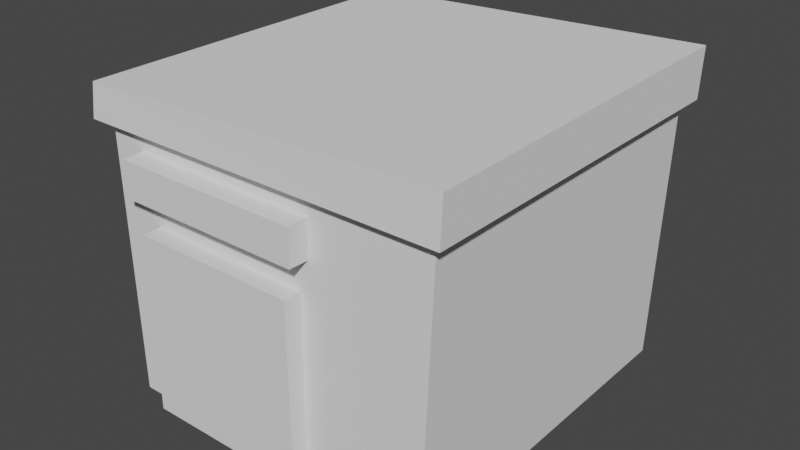 # Source: slum_house.blend  (saved by Blender 2.93.21; exported with 4.5.12 LTS)
import bpy
from mathutils import Matrix  # noqa: F401  (used for matrix-valued properties, if any)

bpy.ops.wm.read_factory_settings(use_empty=True)
scene = bpy.context.scene
scene.name = 'Scene'

# ---- collections
col_collection = bpy.data.collections.new('Collection'); scene.collection.children.link(col_collection)

# ---- world
world_world = bpy.data.worlds.new('World'); scene.world = world_world
world_world.use_nodes = True; world_world.node_tree.nodes.clear()
_N = world_world.node_tree.nodes; _L = world_world.node_tree.links
n0 = _N.new('ShaderNodeOutputWorld'); n0.name = 'World Output'; n0.location = (300, 300)
n1 = _N.new('ShaderNodeBackground'); n1.name = 'Background'; n1.location = (10, 300)
n1.inputs[0].default_value = (0.05088, 0.05088, 0.05088, 1.0)
_L.new(n1.outputs[0], n0.inputs[0])
n0.is_active_output = True
world_world.color = (0.05088, 0.05088, 0.05088)
world_world.use_sun_shadow = False
world_world.sun_shadow_jitter_overblur = 0.0

# ---- meshes
me_cube_003 = bpy.data.meshes.new('Cube.003')
me_cube_003.from_pydata([(-0.9368, -0.9368, -1.0), (-0.9897, -0.9858, 0.798), (-0.9368, 0.9284, -1.0), (-0.9897, 1.009, 0.798), (0.9368, -0.9368, -1.0), (1.0, -0.9858, 1.316), (0.9368, 0.9438, -1.0), (1.0, 1.009, 1.632), (-1.0, 0.9877, -1.0), (-1.0, -1.0, -1.0), (1.0, 0.9877, -1.0), (1.0, -1.0, -1.0), (-0.9202, 0.9432, -15.67), (-0.9005, -0.9473, -15.67), (0.8786, 0.9765, -15.67), (0.889, -0.9617, -15.67), (-0.7718, -1.048, -4.067), (-0.7433, -1.048, -2.141), (-0.7433, -0.8484, -4.067), (-0.7433, -0.8484, -2.067), (0.2794, -1.048, -4.067), (0.2873, -1.048, -2.141), (0.2873, -0.8484, -4.067), (0.2873, -0.8484, -2.067)], [], [(1, 8, 9), (3, 10, 8), (10, 5, 11), (11, 1, 9), (6, 15, 14), (3, 5, 7), (0, 8, 2), (6, 8, 10), (4, 10, 11), (4, 9, 0), (14, 13, 12), (2, 13, 0), (0, 15, 4), (2, 14, 12), (17, 18, 16), (19, 22, 18), (22, 21, 20), (20, 17, 16), (18, 20, 16), (19, 21, 23), (1, 3, 8), (3, 7, 10), (10, 7, 5), (11, 5, 1), (6, 4, 15), (3, 1, 5), (0, 9, 8), (6, 2, 8), (4, 6, 10), (4, 11, 9), (14, 15, 13), (2, 12, 13), (0, 13, 15), (2, 6, 14), (17, 19, 18), (19, 23, 22), (22, 23, 21), (20, 21, 17), (18, 22, 20), (19, 17, 21)])
_uv = me_cube_003.uv_layers.new(name='UVMap')
_uv.uv.foreach_set('vector', [0.8521, 0.009145, 0.7316, 0.1414, 0.7316, 0.008189, 0.5823, 0.2578, 0.7157, 0.3783, 0.5816, 0.3783, 0.5819, 0.1847, 0.7152, 0.03016, 0.7152, 0.1855, 0.7157, 0.3947, 0.5823, 0.5153, 0.5816, 0.3947, 0.136, 0.9918, 0.008189, 0.00819, 0.1381, 0.008189, 0.586, 0.5688, 0.7166, 0.7038, 0.5816, 0.7098, 0.5858, 0.7305, 0.7149, 0.7262, 0.7109, 0.7305, 0.7119, 0.8561, 0.7149, 0.7262, 0.7149, 0.8603, 0.5858, 0.8561, 0.7149, 0.8603, 0.5816, 0.8603, 0.5858, 0.8561, 0.5816, 0.7262, 0.5858, 0.7305, 0.8527, 0.2019, 0.7327, 0.3302, 0.7321, 0.2034, 0.2801, 0.008189, 0.1545, 0.9918, 0.155, 0.008194, 0.4396, 0.9918, 0.562, 0.008189, 0.5652, 0.9918, 0.4232, 0.9918, 0.3015, 0.008192, 0.4221, 0.008189, 0.8176, 0.3997, 0.831, 0.5288, 0.8175, 0.5288, 0.8012, 0.5288, 0.7321, 0.3947, 0.8012, 0.3947, 0.8333, 0.5664, 0.8198, 0.6955, 0.8198, 0.5664, 0.8035, 0.5667, 0.7344, 0.6955, 0.733, 0.5664, 0.733, 0.7813, 0.7464, 0.7127, 0.7464, 0.7832, 0.7628, 0.7125, 0.7769, 0.7803, 0.7628, 0.7807, 0.8521, 0.009145, 0.8521, 0.1429, 0.7316, 0.1414, 0.5823, 0.2578, 0.7157, 0.2019, 0.7157, 0.3783, 0.5819, 0.1847, 0.5816, 0.008189, 0.7152, 0.03016, 0.7157, 0.3947, 0.7157, 0.55, 0.5823, 0.5153, 0.136, 0.9918, 0.009864, 0.9918, 0.008189, 0.00819, 0.586, 0.5688, 0.7166, 0.5664, 0.7166, 0.7038, 0.5858, 0.7305, 0.5816, 0.7262, 0.7149, 0.7262, 0.7119, 0.8561, 0.7109, 0.7305, 0.7149, 0.7262, 0.5858, 0.8561, 0.7119, 0.8561, 0.7149, 0.8603, 0.5858, 0.8561, 0.5816, 0.8603, 0.5816, 0.7262, 0.8527, 0.2019, 0.8527, 0.3318, 0.7327, 0.3302, 0.2801, 0.008189, 0.2812, 0.9918, 0.1545, 0.9918, 0.4396, 0.9918, 0.442, 0.008192, 0.562, 0.008189, 0.4232, 0.9918, 0.2976, 0.9918, 0.3015, 0.008192, 0.8176, 0.3997, 0.831, 0.3947, 0.831, 0.5288, 0.8012, 0.5288, 0.7321, 0.5288, 0.7321, 0.3947, 0.8333, 0.5664, 0.8333, 0.7005, 0.8198, 0.6955, 0.8035, 0.5667, 0.8035, 0.6958, 0.7344, 0.6955, 0.733, 0.7813, 0.733, 0.7122, 0.7464, 0.7127, 0.7628, 0.7125, 0.7769, 0.7122, 0.7769, 0.7803])
me_cube_003.use_remesh_fix_poles = True
me_cube_003.use_remesh_preserve_attributes = False
me_cube_003.update()
me_cube_005 = bpy.data.meshes.new('Cube.005')
me_cube_005.from_pydata([(-1.0, -1.0, -1.0), (-1.0, -1.0, 1.0), (-1.0, 1.0, -1.0), (-1.0, 1.0, 1.0), (1.0, -1.0, -1.0), (1.0, -1.0, 1.0), (1.0, 1.0, -1.0), (1.0, 1.0, 1.0)], [], [(0, 1, 3, 2), (2, 3, 7, 6), (6, 7, 5, 4), (4, 5, 1, 0), (2, 6, 4, 0), (7, 3, 1, 5)])
_uv = me_cube_005.uv_layers.new(name='UVMap')
_uv.uv.foreach_set('vector', [0.375, 0.0, 0.625, 0.0, 0.625, 0.25, 0.375, 0.25, 0.375, 0.25, 0.625, 0.25, 0.625, 0.5, 0.375, 0.5, 0.375, 0.5, 0.625, 0.5, 0.625, 0.75, 0.375, 0.75, 0.375, 0.75, 0.625, 0.75, 0.625, 1.0, 0.375, 1.0, 0.125, 0.5, 0.375, 0.5, 0.375, 0.75, 0.125, 0.75, 0.625, 0.5, 0.875, 0.5, 0.875, 0.75, 0.625, 0.75])
me_cube_005.use_remesh_fix_poles = True
me_cube_005.use_remesh_preserve_attributes = False
me_cube_005.update()

# ---- objects
ob_cube = bpy.data.objects.new('Cube', me_cube_003)
ob_cube_002 = bpy.data.objects.new('Cube.002', me_cube_005)

# ---- transforms, parenting, visibility, modifiers, constraints
ob_cube.location = (0.0, 0.0, 0.7274)
ob_cube.scale = (1.0, 1.0, 0.1)
_m = ob_cube.modifiers.new('Boolean', 'BOOLEAN')
_m.object = ob_cube_002
ob_cube_002.location = (-0.2165, -0.5925, -0.3256)
ob_cube_002.scale = (0.4525, 0.4525, 0.4842)

# ---- collection membership
col_collection.objects.link(ob_cube)
col_collection.objects.link(ob_cube_002)

# ---- scene / render settings (as saved in the file)
scene.frame_start = 1; scene.frame_end = 250; scene.frame_set(1)
scene.render.engine = 'BLENDER_EEVEE_NEXT'
scene.cycles.use_denoising = False
scene.cycles.samples = 128
scene.cycles.sampling_pattern = 'TABULATED_SOBOL'
scene.cycles.use_adaptive_sampling = False
scene.cycles.use_light_tree = False
scene.view_settings.view_transform = 'Filmic'
bpy.context.view_layer.update()

# ---- added for rendering (the .blend has no active camera and no usable light): camera, sun
cam_auto = bpy.data.cameras.new('AutoCamera')
cam_auto.lens = 50.0
cam_auto.sensor_width = 36.0
cam_auto.clip_end = 1000.0
ob_auto_camera = bpy.data.objects.new('AutoCamera', cam_auto)
scene.collection.objects.link(ob_auto_camera)
ob_auto_camera.location = (3.10007, -3.73975, 2.50553)
ob_auto_camera.rotation_euler = (1.09748, -7.21219e-08, 0.694738)
scene.camera = ob_auto_camera
light_auto_sun = bpy.data.lights.new('AutoSun', 'SUN')
light_auto_sun.energy = 3.0
light_auto_sun.angle = 0.0523599
ob_auto_sun = bpy.data.objects.new('AutoSun', light_auto_sun)
scene.collection.objects.link(ob_auto_sun)
ob_auto_sun.rotation_euler = (0.872665, 0.174533, 0.523599)
bpy.context.view_layer.update()
